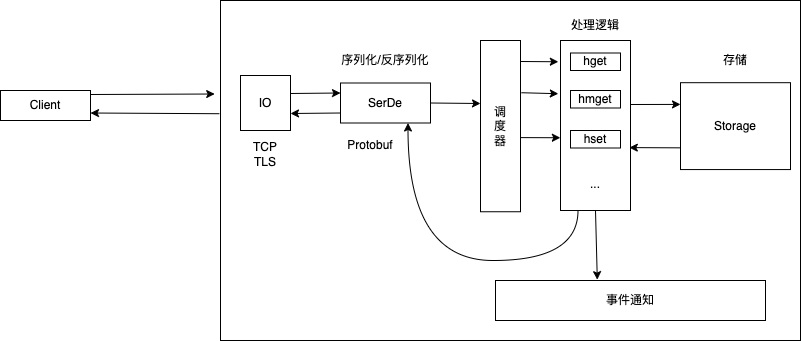

The diagram above was exported from draw.io. Its source (the exported page's mxGraphModel, read from the mxfile embedded in the PNG):
<mxGraphModel dx="772" dy="630" grid="1" gridSize="10" guides="1" tooltips="1" connect="1" arrows="1" fold="1" page="1" pageScale="1" pageWidth="827" pageHeight="1169" math="0" shadow="0">
  <root>
    <mxCell id="0" />
    <mxCell id="1" parent="0" />
    <mxCell id="2" value="Client" style="rounded=0;whiteSpace=wrap;html=1;" vertex="1" parent="1">
      <mxGeometry x="20" y="330" width="90" height="30" as="geometry" />
    </mxCell>
    <mxCell id="3" value="" style="rounded=0;whiteSpace=wrap;html=1;" vertex="1" parent="1">
      <mxGeometry x="240" y="240" width="580" height="340" as="geometry" />
    </mxCell>
    <mxCell id="5" value="IO" style="rounded=0;whiteSpace=wrap;html=1;" vertex="1" parent="1">
      <mxGeometry x="260" y="315" width="50" height="55" as="geometry" />
    </mxCell>
    <mxCell id="8" value="" style="endArrow=classic;html=1;entryX=-0.01;entryY=0.275;entryDx=0;entryDy=0;entryPerimeter=0;" edge="1" parent="1" target="3">
      <mxGeometry width="50" height="50" relative="1" as="geometry">
        <mxPoint x="110" y="334" as="sourcePoint" />
        <mxPoint x="230" y="335" as="targetPoint" />
      </mxGeometry>
    </mxCell>
    <mxCell id="9" value="" style="endArrow=classic;html=1;entryX=1;entryY=0.75;entryDx=0;entryDy=0;exitX=-0.002;exitY=0.333;exitDx=0;exitDy=0;exitPerimeter=0;" edge="1" parent="1" source="3" target="2">
      <mxGeometry width="50" height="50" relative="1" as="geometry">
        <mxPoint x="230" y="353" as="sourcePoint" />
        <mxPoint x="420" y="300" as="targetPoint" />
      </mxGeometry>
    </mxCell>
    <mxCell id="10" value="SerDe" style="rounded=0;whiteSpace=wrap;html=1;" vertex="1" parent="1">
      <mxGeometry x="360" y="322.5" width="90" height="40" as="geometry" />
    </mxCell>
    <mxCell id="11" value="调&lt;br&gt;度&lt;br&gt;器" style="rounded=0;whiteSpace=wrap;html=1;align=center;" vertex="1" parent="1">
      <mxGeometry x="500" y="280" width="40" height="171.25" as="geometry" />
    </mxCell>
    <mxCell id="36" style="edgeStyle=none;html=1;exitX=0.5;exitY=1;exitDx=0;exitDy=0;entryX=0.377;entryY=-0.021;entryDx=0;entryDy=0;entryPerimeter=0;" edge="1" parent="1" source="13" target="15">
      <mxGeometry relative="1" as="geometry" />
    </mxCell>
    <mxCell id="38" style="edgeStyle=orthogonalEdgeStyle;html=1;exitX=0.25;exitY=1;exitDx=0;exitDy=0;entryX=0.75;entryY=1;entryDx=0;entryDy=0;curved=1;" edge="1" parent="1" source="13" target="10">
      <mxGeometry relative="1" as="geometry">
        <Array as="points">
          <mxPoint x="598" y="500" />
          <mxPoint x="428" y="500" />
        </Array>
      </mxGeometry>
    </mxCell>
    <mxCell id="13" value="" style="rounded=0;whiteSpace=wrap;html=1;" vertex="1" parent="1">
      <mxGeometry x="580" y="280" width="70" height="170" as="geometry" />
    </mxCell>
    <mxCell id="14" value="Storage" style="rounded=0;whiteSpace=wrap;html=1;" vertex="1" parent="1">
      <mxGeometry x="700" y="322.19" width="110" height="86.87" as="geometry" />
    </mxCell>
    <mxCell id="15" value="事件通知" style="rounded=0;whiteSpace=wrap;html=1;" vertex="1" parent="1">
      <mxGeometry x="515" y="520" width="270" height="40" as="geometry" />
    </mxCell>
    <mxCell id="16" value="序列化/反序列化" style="text;html=1;strokeColor=none;fillColor=none;align=center;verticalAlign=middle;whiteSpace=wrap;rounded=0;" vertex="1" parent="1">
      <mxGeometry x="360" y="285" width="90" height="30" as="geometry" />
    </mxCell>
    <mxCell id="17" value="处理逻辑" style="text;html=1;strokeColor=none;fillColor=none;align=center;verticalAlign=middle;whiteSpace=wrap;rounded=0;" vertex="1" parent="1">
      <mxGeometry x="585" y="250" width="60" height="30" as="geometry" />
    </mxCell>
    <mxCell id="18" value="存储" style="text;html=1;strokeColor=none;fillColor=none;align=center;verticalAlign=middle;whiteSpace=wrap;rounded=0;" vertex="1" parent="1">
      <mxGeometry x="725" y="285" width="60" height="30" as="geometry" />
    </mxCell>
    <mxCell id="19" value="hget" style="rounded=0;whiteSpace=wrap;html=1;" vertex="1" parent="1">
      <mxGeometry x="590" y="292.5" width="50" height="17.5" as="geometry" />
    </mxCell>
    <mxCell id="20" value="hmget" style="rounded=0;whiteSpace=wrap;html=1;" vertex="1" parent="1">
      <mxGeometry x="590" y="330" width="50" height="17.5" as="geometry" />
    </mxCell>
    <mxCell id="21" value="hset" style="rounded=0;whiteSpace=wrap;html=1;" vertex="1" parent="1">
      <mxGeometry x="590" y="370" width="50" height="17.5" as="geometry" />
    </mxCell>
    <mxCell id="22" value="..." style="text;html=1;strokeColor=none;fillColor=none;align=center;verticalAlign=middle;whiteSpace=wrap;rounded=0;" vertex="1" parent="1">
      <mxGeometry x="585" y="409.06" width="60" height="30" as="geometry" />
    </mxCell>
    <mxCell id="24" value="TCP&lt;br&gt;TLS" style="text;html=1;strokeColor=none;fillColor=none;align=center;verticalAlign=middle;whiteSpace=wrap;rounded=0;" vertex="1" parent="1">
      <mxGeometry x="255" y="379.06" width="60" height="30" as="geometry" />
    </mxCell>
    <mxCell id="25" value="Protobuf" style="text;html=1;strokeColor=none;fillColor=none;align=center;verticalAlign=middle;whiteSpace=wrap;rounded=0;" vertex="1" parent="1">
      <mxGeometry x="360" y="370" width="60" height="30" as="geometry" />
    </mxCell>
    <mxCell id="26" value="" style="endArrow=classic;html=1;exitX=1;exitY=0.5;exitDx=0;exitDy=0;" edge="1" parent="1" source="10">
      <mxGeometry width="50" height="50" relative="1" as="geometry">
        <mxPoint x="450" y="320" as="sourcePoint" />
        <mxPoint x="500" y="343" as="targetPoint" />
      </mxGeometry>
    </mxCell>
    <mxCell id="27" value="" style="endArrow=classic;html=1;entryX=0;entryY=0.25;entryDx=0;entryDy=0;" edge="1" parent="1" target="10">
      <mxGeometry width="50" height="50" relative="1" as="geometry">
        <mxPoint x="310" y="333" as="sourcePoint" />
        <mxPoint x="500" y="270" as="targetPoint" />
      </mxGeometry>
    </mxCell>
    <mxCell id="28" value="" style="endArrow=classic;html=1;entryX=-0.031;entryY=0.125;entryDx=0;entryDy=0;entryPerimeter=0;" edge="1" parent="1" target="13">
      <mxGeometry width="50" height="50" relative="1" as="geometry">
        <mxPoint x="540" y="301" as="sourcePoint" />
        <mxPoint x="500" y="270" as="targetPoint" />
      </mxGeometry>
    </mxCell>
    <mxCell id="29" value="" style="endArrow=classic;html=1;entryX=-0.031;entryY=0.313;entryDx=0;entryDy=0;entryPerimeter=0;exitX=1.021;exitY=0.305;exitDx=0;exitDy=0;exitPerimeter=0;" edge="1" parent="1" source="11" target="13">
      <mxGeometry width="50" height="50" relative="1" as="geometry">
        <mxPoint x="550" y="311" as="sourcePoint" />
        <mxPoint x="587.8299999999999" y="311.25" as="targetPoint" />
      </mxGeometry>
    </mxCell>
    <mxCell id="30" value="" style="endArrow=classic;html=1;entryX=-0.002;entryY=0.572;entryDx=0;entryDy=0;entryPerimeter=0;exitX=0.996;exitY=0.567;exitDx=0;exitDy=0;exitPerimeter=0;" edge="1" parent="1" source="11" target="13">
      <mxGeometry width="50" height="50" relative="1" as="geometry">
        <mxPoint x="560" y="321" as="sourcePoint" />
        <mxPoint x="597.8299999999999" y="321.25" as="targetPoint" />
      </mxGeometry>
    </mxCell>
    <mxCell id="31" value="" style="endArrow=classic;html=1;entryX=0;entryY=0.25;entryDx=0;entryDy=0;" edge="1" parent="1" target="14">
      <mxGeometry width="50" height="50" relative="1" as="geometry">
        <mxPoint x="650" y="344" as="sourcePoint" />
        <mxPoint x="500" y="270" as="targetPoint" />
      </mxGeometry>
    </mxCell>
    <mxCell id="33" value="" style="endArrow=classic;html=1;exitX=0;exitY=0.75;exitDx=0;exitDy=0;entryX=0.983;entryY=0.63;entryDx=0;entryDy=0;entryPerimeter=0;" edge="1" parent="1" source="14" target="13">
      <mxGeometry width="50" height="50" relative="1" as="geometry">
        <mxPoint x="450" y="320" as="sourcePoint" />
        <mxPoint x="500" y="270" as="targetPoint" />
      </mxGeometry>
    </mxCell>
    <mxCell id="34" value="" style="endArrow=classic;html=1;exitX=0;exitY=0.75;exitDx=0;exitDy=0;" edge="1" parent="1" source="10">
      <mxGeometry width="50" height="50" relative="1" as="geometry">
        <mxPoint x="450" y="320" as="sourcePoint" />
        <mxPoint x="310" y="353" as="targetPoint" />
      </mxGeometry>
    </mxCell>
  </root>
</mxGraphModel>